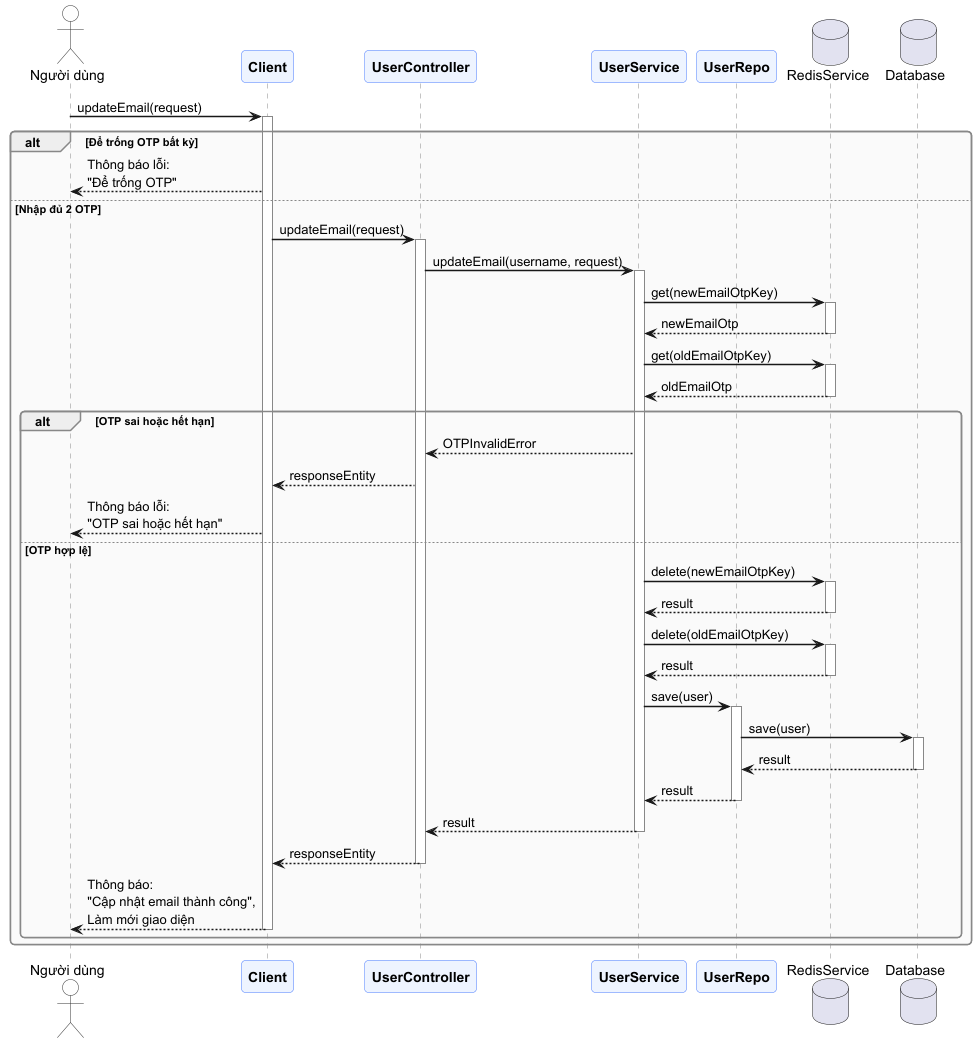

The diagram above was rendered by PlantUML. Its source (embedded in the PNG):
@startuml

skinparam sequenceArrowThickness 1.5
skinparam roundcorner 8
skinparam responseMessageBelowArrow true
skinparam sequenceGroupBorderThickness 1.5

skinparam participant {
    BackgroundColor #EEF4FF
    BorderColor     #4A7CFF
    FontStyle       Bold
}
skinparam actor {
    BackgroundColor #FEFEFE
    BorderColor     #333333
}
skinparam sequence {
    LifeLineBorderColor  #888888
    GroupBorderColor     #888888
    GroupBodyBackgroundColor #FAFAFA
    DividerBackgroundColor   #E8E8E8
}

actor "Người dùng" as User
participant "Client" as client
participant "UserController" as controller
participant "UserService" as service
participant "UserRepo" as repo
database "RedisService" as redis
database "Database" as DB
User -> client : updateEmail(request)
activate client

alt Để trống OTP bất kỳ
    client --> User: Thông báo lỗi:\n"Để trống OTP"
else Nhập đủ 2 OTP
    client -> controller : updateEmail(request)
    activate controller

    controller -> service : updateEmail(username, request)
    activate service

    service -> redis : get(newEmailOtpKey)
    activate redis
    redis --> service : newEmailOtp
    deactivate redis

    service -> redis : get(oldEmailOtpKey)
    activate redis
    redis --> service : oldEmailOtp
    deactivate redis

    alt OTP sai hoặc hết hạn
        service --> controller : OTPInvalidError
        controller --> client : responseEntity
        client --> User : Thông báo lỗi:\n"OTP sai hoặc hết hạn"

    else OTP hợp lệ
        service -> redis : delete(newEmailOtpKey)
        activate redis
        redis --> service : result
        deactivate redis

        service -> redis : delete(oldEmailOtpKey)
        activate redis
        redis --> service : result
        deactivate redis

        service -> repo : save(user)
        activate repo

        repo -> DB : save(user)
        activate DB

        DB --> repo : result
        deactivate DB

        repo --> service : result
        deactivate repo

        service --> controller : result
        deactivate service

        controller --> client : responseEntity
        deactivate controller

        client --> User : Thông báo:\n"Cập nhật email thành công",\nLàm mới giao diện
        deactivate client
    end
end
@enduml